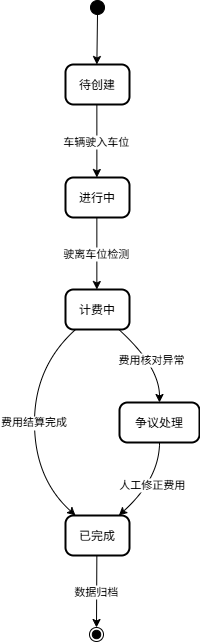

The diagram above was exported from draw.io. Its source (the exported page's mxGraphModel, read from the mxfile embedded in the PNG):
<mxGraphModel dx="2040" dy="828" grid="1" gridSize="10" guides="1" tooltips="1" connect="1" arrows="1" fold="1" page="1" pageScale="1" pageWidth="827" pageHeight="1169" math="0" shadow="0">
  <root>
    <mxCell id="0" />
    <mxCell id="1" parent="0" />
    <mxCell id="xRYO6olgGk7oRTQQ9M4I-1" value="" style="ellipse;fillColor=strokeColor;" vertex="1" parent="1">
      <mxGeometry x="76" y="20" width="14" height="14" as="geometry" />
    </mxCell>
    <mxCell id="xRYO6olgGk7oRTQQ9M4I-2" value="待创建" style="rounded=1;arcSize=20;strokeWidth=2" vertex="1" parent="1">
      <mxGeometry x="51" y="84" width="64" height="40" as="geometry" />
    </mxCell>
    <mxCell id="xRYO6olgGk7oRTQQ9M4I-3" value="进行中" style="rounded=1;arcSize=20;strokeWidth=2" vertex="1" parent="1">
      <mxGeometry x="51" y="197" width="64" height="40" as="geometry" />
    </mxCell>
    <mxCell id="xRYO6olgGk7oRTQQ9M4I-4" value="计费中" style="rounded=1;arcSize=20;strokeWidth=2" vertex="1" parent="1">
      <mxGeometry x="51" y="309" width="64" height="40" as="geometry" />
    </mxCell>
    <mxCell id="xRYO6olgGk7oRTQQ9M4I-5" value="已完成" style="rounded=1;arcSize=20;strokeWidth=2" vertex="1" parent="1">
      <mxGeometry x="51" y="535" width="64" height="40" as="geometry" />
    </mxCell>
    <mxCell id="xRYO6olgGk7oRTQQ9M4I-6" value="" style="ellipse;shape=endState;fillColor=strokeColor;" vertex="1" parent="1">
      <mxGeometry x="75" y="647" width="14" height="14" as="geometry" />
    </mxCell>
    <mxCell id="xRYO6olgGk7oRTQQ9M4I-7" value="争议处理" style="rounded=1;arcSize=20;strokeWidth=2" vertex="1" parent="1">
      <mxGeometry x="105" y="422" width="80" height="40" as="geometry" />
    </mxCell>
    <mxCell id="xRYO6olgGk7oRTQQ9M4I-8" value="" style="curved=1;startArrow=none;;exitX=0.46;exitY=1;entryX=0.49;entryY=0;rounded=0;" edge="1" parent="1" source="xRYO6olgGk7oRTQQ9M4I-1" target="xRYO6olgGk7oRTQQ9M4I-2">
      <mxGeometry relative="1" as="geometry">
        <Array as="points" />
      </mxGeometry>
    </mxCell>
    <mxCell id="xRYO6olgGk7oRTQQ9M4I-9" value="车辆驶入车位" style="curved=1;startArrow=none;;exitX=0.49;exitY=1;entryX=0.49;entryY=-0.01;rounded=0;" edge="1" parent="1" source="xRYO6olgGk7oRTQQ9M4I-2" target="xRYO6olgGk7oRTQQ9M4I-3">
      <mxGeometry relative="1" as="geometry">
        <Array as="points" />
      </mxGeometry>
    </mxCell>
    <mxCell id="xRYO6olgGk7oRTQQ9M4I-10" value="驶离车位检测" style="curved=1;startArrow=none;;exitX=0.49;exitY=0.99;entryX=0.49;entryY=0.01;rounded=0;" edge="1" parent="1" source="xRYO6olgGk7oRTQQ9M4I-3" target="xRYO6olgGk7oRTQQ9M4I-4">
      <mxGeometry relative="1" as="geometry">
        <Array as="points" />
      </mxGeometry>
    </mxCell>
    <mxCell id="xRYO6olgGk7oRTQQ9M4I-11" value="费用结算完成" style="curved=1;startArrow=none;;exitX=0.15;exitY=1.01;entryX=0.15;entryY=-0.01;rounded=0;" edge="1" parent="1" source="xRYO6olgGk7oRTQQ9M4I-4" target="xRYO6olgGk7oRTQQ9M4I-5">
      <mxGeometry relative="1" as="geometry">
        <Array as="points">
          <mxPoint x="20" y="386" />
          <mxPoint x="20" y="498" />
        </Array>
      </mxGeometry>
    </mxCell>
    <mxCell id="xRYO6olgGk7oRTQQ9M4I-12" value="数据归档" style="curved=1;startArrow=none;;exitX=0.49;exitY=0.99;entryX=0.54;entryY=0.02;rounded=0;" edge="1" parent="1" source="xRYO6olgGk7oRTQQ9M4I-5" target="xRYO6olgGk7oRTQQ9M4I-6">
      <mxGeometry relative="1" as="geometry">
        <Array as="points" />
      </mxGeometry>
    </mxCell>
    <mxCell id="xRYO6olgGk7oRTQQ9M4I-13" value="费用核对异常" style="curved=1;startArrow=none;;exitX=0.84;exitY=1.01;entryX=0.5;entryY=0;rounded=0;" edge="1" parent="1" source="xRYO6olgGk7oRTQQ9M4I-4" target="xRYO6olgGk7oRTQQ9M4I-7">
      <mxGeometry relative="1" as="geometry">
        <Array as="points">
          <mxPoint x="145" y="386" />
        </Array>
      </mxGeometry>
    </mxCell>
    <mxCell id="xRYO6olgGk7oRTQQ9M4I-14" value="人工修正费用" style="curved=1;startArrow=none;;exitX=0.5;exitY=1;entryX=0.84;entryY=-0.01;rounded=0;" edge="1" parent="1" source="xRYO6olgGk7oRTQQ9M4I-7" target="xRYO6olgGk7oRTQQ9M4I-5">
      <mxGeometry relative="1" as="geometry">
        <Array as="points">
          <mxPoint x="145" y="498" />
        </Array>
      </mxGeometry>
    </mxCell>
  </root>
</mxGraphModel>